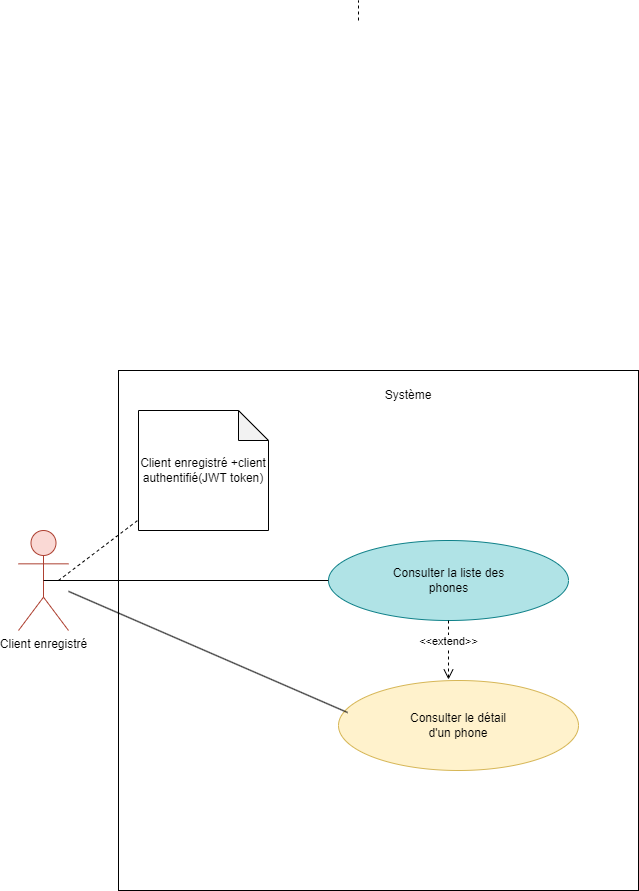

The diagram above was exported from draw.io. Its source (the exported page's mxGraphModel, read from the mxfile embedded in the PNG):
<mxGraphModel dx="718" dy="1902" grid="1" gridSize="10" guides="1" tooltips="1" connect="1" arrows="1" fold="1" page="1" pageScale="1" pageWidth="827" pageHeight="1169" math="0" shadow="0">
  <root>
    <mxCell id="0" />
    <mxCell id="1" parent="0" />
    <mxCell id="9c2VsI3xSmap8tODK8Sg-17" value="" style="endArrow=none;dashed=1;html=1;rounded=0;" parent="1" edge="1">
      <mxGeometry width="50" height="50" relative="1" as="geometry">
        <mxPoint x="400" y="-270" as="sourcePoint" />
        <mxPoint x="400" y="-290" as="targetPoint" />
      </mxGeometry>
    </mxCell>
    <mxCell id="tx_dqKpH_nnVUhX9Lbvn-1" value="" style="whiteSpace=wrap;html=1;aspect=fixed;" vertex="1" parent="1">
      <mxGeometry x="160" y="80" width="520" height="520" as="geometry" />
    </mxCell>
    <mxCell id="tx_dqKpH_nnVUhX9Lbvn-2" value="Client enregistré" style="shape=umlActor;verticalLabelPosition=bottom;verticalAlign=top;html=1;outlineConnect=0;fillColor=#fad9d5;strokeColor=#ae4132;" vertex="1" parent="1">
      <mxGeometry x="60" y="240" width="50" height="100" as="geometry" />
    </mxCell>
    <mxCell id="tx_dqKpH_nnVUhX9Lbvn-3" value="" style="ellipse;whiteSpace=wrap;html=1;fillColor=#b0e3e6;strokeColor=#0e8088;" vertex="1" parent="1">
      <mxGeometry x="370" y="250" width="240" height="80" as="geometry" />
    </mxCell>
    <mxCell id="tx_dqKpH_nnVUhX9Lbvn-9" value="Consulter la liste des phones" style="text;html=1;strokeColor=none;fillColor=none;align=center;verticalAlign=middle;whiteSpace=wrap;rounded=0;" vertex="1" parent="1">
      <mxGeometry x="427.5" y="272.5" width="125" height="35" as="geometry" />
    </mxCell>
    <mxCell id="tx_dqKpH_nnVUhX9Lbvn-17" value="" style="endArrow=none;html=1;rounded=0;exitX=0;exitY=0.5;exitDx=0;exitDy=0;entryX=0.5;entryY=0.5;entryDx=0;entryDy=0;entryPerimeter=0;" edge="1" parent="1" source="tx_dqKpH_nnVUhX9Lbvn-3" target="tx_dqKpH_nnVUhX9Lbvn-2">
      <mxGeometry width="50" height="50" relative="1" as="geometry">
        <mxPoint x="480" y="530" as="sourcePoint" />
        <mxPoint x="100" y="150" as="targetPoint" />
      </mxGeometry>
    </mxCell>
    <mxCell id="tx_dqKpH_nnVUhX9Lbvn-18" value="" style="ellipse;whiteSpace=wrap;html=1;fillColor=#fff2cc;strokeColor=#d6b656;" vertex="1" parent="1">
      <mxGeometry x="380" y="390" width="240" height="90" as="geometry" />
    </mxCell>
    <mxCell id="tx_dqKpH_nnVUhX9Lbvn-19" value="Consulter le détail d'un phone" style="text;html=1;strokeColor=none;fillColor=none;align=center;verticalAlign=middle;whiteSpace=wrap;rounded=0;" vertex="1" parent="1">
      <mxGeometry x="441.25" y="420" width="117.5" height="30" as="geometry" />
    </mxCell>
    <mxCell id="tx_dqKpH_nnVUhX9Lbvn-20" value="&amp;lt;&amp;lt;extend&amp;gt;&amp;gt;" style="html=1;verticalAlign=bottom;endArrow=open;dashed=1;endSize=8;rounded=0;" edge="1" parent="1" source="tx_dqKpH_nnVUhX9Lbvn-3">
      <mxGeometry relative="1" as="geometry">
        <mxPoint x="310.9619407771256" y="468.28427124746213" as="sourcePoint" />
        <mxPoint x="490" y="389" as="targetPoint" />
      </mxGeometry>
    </mxCell>
    <mxCell id="tx_dqKpH_nnVUhX9Lbvn-27" value="Système" style="text;html=1;strokeColor=none;fillColor=none;align=center;verticalAlign=middle;whiteSpace=wrap;rounded=0;" vertex="1" parent="1">
      <mxGeometry x="420" y="90" width="60" height="30" as="geometry" />
    </mxCell>
    <mxCell id="tx_dqKpH_nnVUhX9Lbvn-31" value="" style="endArrow=none;html=1;rounded=0;entryX=0.038;entryY=0.356;entryDx=0;entryDy=0;entryPerimeter=0;" edge="1" parent="1" source="tx_dqKpH_nnVUhX9Lbvn-2" target="tx_dqKpH_nnVUhX9Lbvn-18">
      <mxGeometry width="50" height="50" relative="1" as="geometry">
        <mxPoint x="360" y="440" as="sourcePoint" />
        <mxPoint x="410" y="390" as="targetPoint" />
      </mxGeometry>
    </mxCell>
    <mxCell id="tx_dqKpH_nnVUhX9Lbvn-32" value="Client enregistré +client authentifié(JWT token)" style="shape=note;whiteSpace=wrap;html=1;backgroundOutline=1;darkOpacity=0.05;" vertex="1" parent="1">
      <mxGeometry x="180" y="120" width="130" height="120" as="geometry" />
    </mxCell>
    <mxCell id="tx_dqKpH_nnVUhX9Lbvn-33" value="" style="endArrow=none;dashed=1;html=1;rounded=0;" edge="1" parent="1" target="tx_dqKpH_nnVUhX9Lbvn-32">
      <mxGeometry width="50" height="50" relative="1" as="geometry">
        <mxPoint x="100" y="290" as="sourcePoint" />
        <mxPoint x="270" y="390" as="targetPoint" />
      </mxGeometry>
    </mxCell>
  </root>
</mxGraphModel>